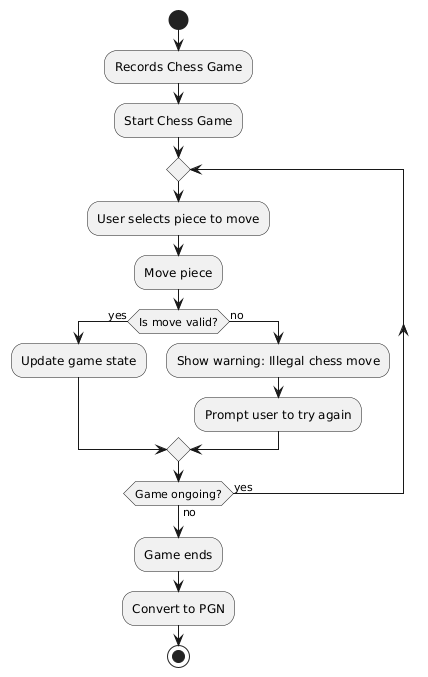

The diagram above was rendered by PlantUML. Its source (embedded in the PNG):
@startuml
start

:Records Chess Game;

:Start Chess Game;

repeat
  :User selects piece to move;

  :Move piece;

  if (Is move valid?) then (yes)
    :Update game state;
  else (no)
    :Show warning: Illegal chess move;
    :Prompt user to try again;
  endif

repeat while (Game ongoing?) is (yes) not (no)

:Game ends;

:Convert to PGN;

stop
@enduml